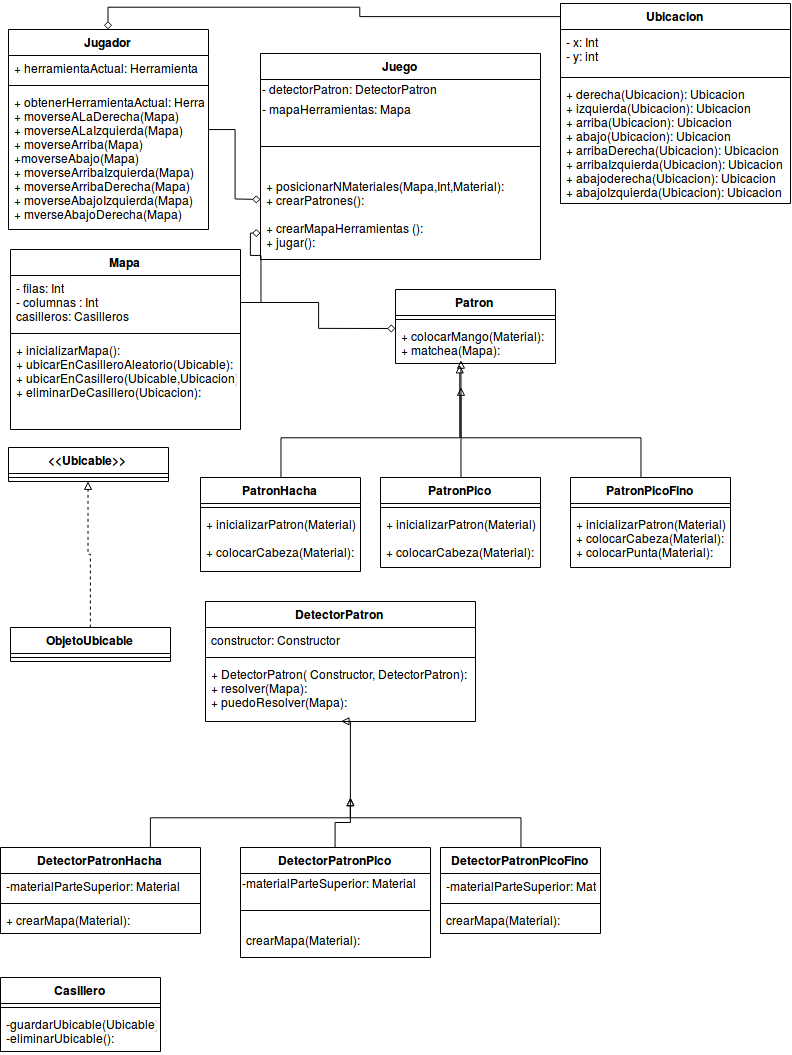

The diagram above was exported from draw.io. Its source (the exported page's mxGraphModel, read from the mxfile embedded in the PNG):
<mxGraphModel dx="586" dy="585" grid="1" gridSize="10" guides="1" tooltips="1" connect="1" arrows="1" fold="1" page="1" pageScale="1" pageWidth="827" pageHeight="1169" math="0" shadow="0">
  <root>
    <mxCell id="0" />
    <mxCell id="1" parent="0" />
    <mxCell id="zjc8c9RveZkyntAYynII-19" style="edgeStyle=orthogonalEdgeStyle;rounded=0;orthogonalLoop=1;jettySize=auto;html=1;endArrow=diamond;endFill=0;" edge="1" parent="1" source="zjc8c9RveZkyntAYynII-1" target="zjc8c9RveZkyntAYynII-9">
      <mxGeometry relative="1" as="geometry">
        <Array as="points">
          <mxPoint x="369" y="29" />
          <mxPoint x="369" y="20" />
          <mxPoint x="118" y="20" />
        </Array>
      </mxGeometry>
    </mxCell>
    <mxCell id="zjc8c9RveZkyntAYynII-1" value="Ubicacion" style="swimlane;fontStyle=1;align=center;verticalAlign=top;childLayout=stackLayout;horizontal=1;startSize=26;horizontalStack=0;resizeParent=1;resizeParentMax=0;resizeLast=0;collapsible=1;marginBottom=0;" vertex="1" parent="1">
      <mxGeometry x="570" y="16" width="230" height="200" as="geometry">
        <mxRectangle x="520" y="16" width="90" height="26" as="alternateBounds" />
      </mxGeometry>
    </mxCell>
    <mxCell id="zjc8c9RveZkyntAYynII-2" value="- x: Int&#10;- y: int&#10;" style="text;strokeColor=none;fillColor=none;align=left;verticalAlign=top;spacingLeft=4;spacingRight=4;overflow=hidden;rotatable=0;points=[[0,0.5],[1,0.5]];portConstraint=eastwest;" vertex="1" parent="zjc8c9RveZkyntAYynII-1">
      <mxGeometry y="26" width="230" height="44" as="geometry" />
    </mxCell>
    <mxCell id="zjc8c9RveZkyntAYynII-3" value="" style="line;strokeWidth=1;fillColor=none;align=left;verticalAlign=middle;spacingTop=-1;spacingLeft=3;spacingRight=3;rotatable=0;labelPosition=right;points=[];portConstraint=eastwest;" vertex="1" parent="zjc8c9RveZkyntAYynII-1">
      <mxGeometry y="70" width="230" height="8" as="geometry" />
    </mxCell>
    <mxCell id="zjc8c9RveZkyntAYynII-4" value="+ derecha(Ubicacion): Ubicacion&#10;+ izquierda(Ubicacion): Ubicacion&#10;+ arriba(Ubicacion): Ubicacion&#10;+ abajo(Ubicacion): Ubicacion&#10;+ arribaDerecha(Ubicacion): Ubicacion&#10;+ arribaIzquierda(Ubicacion): Ubicacion&#10;+ abajoderecha(Ubicacion): Ubicacion&#10;+ abajoIzquierda(Ubicacion): Ubicacion&#10;" style="text;strokeColor=none;fillColor=none;align=left;verticalAlign=top;spacingLeft=4;spacingRight=4;overflow=hidden;rotatable=0;points=[[0,0.5],[1,0.5]];portConstraint=eastwest;" vertex="1" parent="zjc8c9RveZkyntAYynII-1">
      <mxGeometry y="78" width="230" height="122" as="geometry" />
    </mxCell>
    <mxCell id="zjc8c9RveZkyntAYynII-5" value="Juego" style="swimlane;fontStyle=1;align=center;verticalAlign=top;childLayout=stackLayout;horizontal=1;startSize=26;horizontalStack=0;resizeParent=1;resizeParentMax=0;resizeLast=0;collapsible=1;marginBottom=0;" vertex="1" parent="1">
      <mxGeometry x="270" y="66" width="280" height="206" as="geometry" />
    </mxCell>
    <mxCell id="zjc8c9RveZkyntAYynII-81" value="- detectorPatron: DetectorPatron" style="text;html=1;resizable=0;points=[];autosize=1;align=left;verticalAlign=top;spacingTop=-4;" vertex="1" parent="zjc8c9RveZkyntAYynII-5">
      <mxGeometry y="26" width="280" height="20" as="geometry" />
    </mxCell>
    <mxCell id="zjc8c9RveZkyntAYynII-82" value="- mapaHerramientas: Mapa" style="text;html=1;resizable=0;points=[];autosize=1;align=left;verticalAlign=top;spacingTop=-4;" vertex="1" parent="zjc8c9RveZkyntAYynII-5">
      <mxGeometry y="46" width="280" height="20" as="geometry" />
    </mxCell>
    <mxCell id="zjc8c9RveZkyntAYynII-7" value="" style="line;strokeWidth=1;fillColor=none;align=left;verticalAlign=middle;spacingTop=-1;spacingLeft=3;spacingRight=3;rotatable=0;labelPosition=right;points=[];portConstraint=eastwest;" vertex="1" parent="zjc8c9RveZkyntAYynII-5">
      <mxGeometry y="66" width="280" height="54" as="geometry" />
    </mxCell>
    <mxCell id="zjc8c9RveZkyntAYynII-8" value="+ posicionarNMateriales(Mapa,Int,Material): &#10;+ crearPatrones(): &#10;&#10;+ crearMapaHerramientas ():&#10;+ jugar():&#10;" style="text;strokeColor=none;fillColor=none;align=left;verticalAlign=top;spacingLeft=4;spacingRight=4;overflow=hidden;rotatable=0;points=[[0,0.5],[1,0.5]];portConstraint=eastwest;" vertex="1" parent="zjc8c9RveZkyntAYynII-5">
      <mxGeometry y="120" width="280" height="86" as="geometry" />
    </mxCell>
    <mxCell id="zjc8c9RveZkyntAYynII-17" style="edgeStyle=orthogonalEdgeStyle;rounded=0;orthogonalLoop=1;jettySize=auto;html=1;entryX=0;entryY=0.5;entryDx=0;entryDy=0;endArrow=diamond;endFill=0;" edge="1" parent="1" source="zjc8c9RveZkyntAYynII-9">
      <mxGeometry relative="1" as="geometry">
        <mxPoint x="270" y="212" as="targetPoint" />
      </mxGeometry>
    </mxCell>
    <mxCell id="zjc8c9RveZkyntAYynII-9" value="Jugador" style="swimlane;fontStyle=1;align=center;verticalAlign=top;childLayout=stackLayout;horizontal=1;startSize=26;horizontalStack=0;resizeParent=1;resizeParentMax=0;resizeLast=0;collapsible=1;marginBottom=0;" vertex="1" parent="1">
      <mxGeometry x="18" y="42" width="200" height="200" as="geometry" />
    </mxCell>
    <mxCell id="zjc8c9RveZkyntAYynII-10" value="+ herramientaActual: Herramienta" style="text;strokeColor=none;fillColor=none;align=left;verticalAlign=top;spacingLeft=4;spacingRight=4;overflow=hidden;rotatable=0;points=[[0,0.5],[1,0.5]];portConstraint=eastwest;" vertex="1" parent="zjc8c9RveZkyntAYynII-9">
      <mxGeometry y="26" width="200" height="26" as="geometry" />
    </mxCell>
    <mxCell id="zjc8c9RveZkyntAYynII-11" value="" style="line;strokeWidth=1;fillColor=none;align=left;verticalAlign=middle;spacingTop=-1;spacingLeft=3;spacingRight=3;rotatable=0;labelPosition=right;points=[];portConstraint=eastwest;" vertex="1" parent="zjc8c9RveZkyntAYynII-9">
      <mxGeometry y="52" width="200" height="8" as="geometry" />
    </mxCell>
    <mxCell id="zjc8c9RveZkyntAYynII-12" value="+ obtenerHerramientaActual: Herramienta&#10;+ moverseALaDerecha(Mapa)&#10;+ moverseALaIzquierda(Mapa)&#10;+ moverseArriba(Mapa)&#10;+moverseAbajo(Mapa)&#10;+ moverseArribaIzquierda(Mapa)&#10;+ moverseArribaDerecha(Mapa)&#10;+ moverseAbajoIzquierda(Mapa)&#10;+ mverseAbajoDerecha(Mapa)" style="text;strokeColor=none;fillColor=none;align=left;verticalAlign=top;spacingLeft=4;spacingRight=4;overflow=hidden;rotatable=0;points=[[0,0.5],[1,0.5]];portConstraint=eastwest;" vertex="1" parent="zjc8c9RveZkyntAYynII-9">
      <mxGeometry y="60" width="200" height="140" as="geometry" />
    </mxCell>
    <mxCell id="zjc8c9RveZkyntAYynII-13" value="Mapa" style="swimlane;fontStyle=1;align=center;verticalAlign=top;childLayout=stackLayout;horizontal=1;startSize=26;horizontalStack=0;resizeParent=1;resizeParentMax=0;resizeLast=0;collapsible=1;marginBottom=0;" vertex="1" parent="1">
      <mxGeometry x="20" y="262" width="230" height="180" as="geometry" />
    </mxCell>
    <mxCell id="zjc8c9RveZkyntAYynII-14" value="- filas: Int&#10;- columnas : Int&#10;casilleros: Casilleros&#10;" style="text;strokeColor=none;fillColor=none;align=left;verticalAlign=top;spacingLeft=4;spacingRight=4;overflow=hidden;rotatable=0;points=[[0,0.5],[1,0.5]];portConstraint=eastwest;" vertex="1" parent="zjc8c9RveZkyntAYynII-13">
      <mxGeometry y="26" width="230" height="54" as="geometry" />
    </mxCell>
    <mxCell id="zjc8c9RveZkyntAYynII-15" value="" style="line;strokeWidth=1;fillColor=none;align=left;verticalAlign=middle;spacingTop=-1;spacingLeft=3;spacingRight=3;rotatable=0;labelPosition=right;points=[];portConstraint=eastwest;" vertex="1" parent="zjc8c9RveZkyntAYynII-13">
      <mxGeometry y="80" width="230" height="8" as="geometry" />
    </mxCell>
    <mxCell id="zjc8c9RveZkyntAYynII-16" value="+ inicializarMapa():&#10;+ ubicarEnCasilleroAleatorio(Ubicable):&#10;+ ubicarEnCasillero(Ubicable,Ubicacion):&#10;+ eliminarDeCasillero(Ubicacion):" style="text;strokeColor=none;fillColor=none;align=left;verticalAlign=top;spacingLeft=4;spacingRight=4;overflow=hidden;rotatable=0;points=[[0,0.5],[1,0.5]];portConstraint=eastwest;" vertex="1" parent="zjc8c9RveZkyntAYynII-13">
      <mxGeometry y="88" width="230" height="92" as="geometry" />
    </mxCell>
    <mxCell id="zjc8c9RveZkyntAYynII-18" style="edgeStyle=orthogonalEdgeStyle;rounded=0;orthogonalLoop=1;jettySize=auto;html=1;endArrow=diamond;endFill=0;" edge="1" parent="1" source="zjc8c9RveZkyntAYynII-14" target="zjc8c9RveZkyntAYynII-8">
      <mxGeometry relative="1" as="geometry">
        <Array as="points">
          <mxPoint x="270" y="315" />
          <mxPoint x="270" y="268" />
          <mxPoint x="260" y="268" />
          <mxPoint x="260" y="246" />
        </Array>
      </mxGeometry>
    </mxCell>
    <mxCell id="zjc8c9RveZkyntAYynII-20" value="&lt;&lt;Ubicable&gt;&gt;" style="swimlane;fontStyle=1;align=center;verticalAlign=top;childLayout=stackLayout;horizontal=1;startSize=26;horizontalStack=0;resizeParent=1;resizeParentMax=0;resizeLast=0;collapsible=1;marginBottom=0;" vertex="1" parent="1">
      <mxGeometry x="18" y="460" width="160" height="34" as="geometry" />
    </mxCell>
    <mxCell id="zjc8c9RveZkyntAYynII-22" value="" style="line;strokeWidth=1;fillColor=none;align=left;verticalAlign=middle;spacingTop=-1;spacingLeft=3;spacingRight=3;rotatable=0;labelPosition=right;points=[];portConstraint=eastwest;" vertex="1" parent="zjc8c9RveZkyntAYynII-20">
      <mxGeometry y="26" width="160" height="8" as="geometry" />
    </mxCell>
    <mxCell id="zjc8c9RveZkyntAYynII-73" style="edgeStyle=orthogonalEdgeStyle;rounded=0;orthogonalLoop=1;jettySize=auto;html=1;entryX=0.5;entryY=1;entryDx=0;entryDy=0;endArrow=block;endFill=0;dashed=1;" edge="1" parent="1" source="zjc8c9RveZkyntAYynII-24" target="zjc8c9RveZkyntAYynII-20">
      <mxGeometry relative="1" as="geometry" />
    </mxCell>
    <mxCell id="zjc8c9RveZkyntAYynII-24" value="ObjetoUbicable" style="swimlane;fontStyle=1;align=center;verticalAlign=top;childLayout=stackLayout;horizontal=1;startSize=26;horizontalStack=0;resizeParent=1;resizeParentMax=0;resizeLast=0;collapsible=1;marginBottom=0;" vertex="1" parent="1">
      <mxGeometry x="20" y="640" width="160" height="34" as="geometry" />
    </mxCell>
    <mxCell id="zjc8c9RveZkyntAYynII-26" value="" style="line;strokeWidth=1;fillColor=none;align=left;verticalAlign=middle;spacingTop=-1;spacingLeft=3;spacingRight=3;rotatable=0;labelPosition=right;points=[];portConstraint=eastwest;" vertex="1" parent="zjc8c9RveZkyntAYynII-24">
      <mxGeometry y="26" width="160" height="8" as="geometry" />
    </mxCell>
    <mxCell id="zjc8c9RveZkyntAYynII-29" value="Patron" style="swimlane;fontStyle=1;align=center;verticalAlign=top;childLayout=stackLayout;horizontal=1;startSize=26;horizontalStack=0;resizeParent=1;resizeParentMax=0;resizeLast=0;collapsible=1;marginBottom=0;" vertex="1" parent="1">
      <mxGeometry x="405" y="302" width="160" height="74" as="geometry" />
    </mxCell>
    <mxCell id="zjc8c9RveZkyntAYynII-31" value="" style="line;strokeWidth=1;fillColor=none;align=left;verticalAlign=middle;spacingTop=-1;spacingLeft=3;spacingRight=3;rotatable=0;labelPosition=right;points=[];portConstraint=eastwest;" vertex="1" parent="zjc8c9RveZkyntAYynII-29">
      <mxGeometry y="26" width="160" height="8" as="geometry" />
    </mxCell>
    <mxCell id="zjc8c9RveZkyntAYynII-32" value="+ colocarMango(Material):&#10;+ matchea(Mapa):&#10;" style="text;strokeColor=none;fillColor=none;align=left;verticalAlign=top;spacingLeft=4;spacingRight=4;overflow=hidden;rotatable=0;points=[[0,0.5],[1,0.5]];portConstraint=eastwest;" vertex="1" parent="zjc8c9RveZkyntAYynII-29">
      <mxGeometry y="34" width="160" height="40" as="geometry" />
    </mxCell>
    <mxCell id="zjc8c9RveZkyntAYynII-77" style="edgeStyle=orthogonalEdgeStyle;rounded=0;orthogonalLoop=1;jettySize=auto;html=1;entryX=0.401;entryY=1.026;entryDx=0;entryDy=0;entryPerimeter=0;endArrow=block;endFill=0;" edge="1" parent="1" source="zjc8c9RveZkyntAYynII-33" target="zjc8c9RveZkyntAYynII-32">
      <mxGeometry relative="1" as="geometry">
        <Array as="points">
          <mxPoint x="290" y="450" />
          <mxPoint x="469" y="450" />
        </Array>
      </mxGeometry>
    </mxCell>
    <mxCell id="zjc8c9RveZkyntAYynII-33" value="PatronHacha" style="swimlane;fontStyle=1;align=center;verticalAlign=top;childLayout=stackLayout;horizontal=1;startSize=26;horizontalStack=0;resizeParent=1;resizeParentMax=0;resizeLast=0;collapsible=1;marginBottom=0;" vertex="1" parent="1">
      <mxGeometry x="210" y="490" width="160" height="94" as="geometry" />
    </mxCell>
    <mxCell id="zjc8c9RveZkyntAYynII-35" value="" style="line;strokeWidth=1;fillColor=none;align=left;verticalAlign=middle;spacingTop=-1;spacingLeft=3;spacingRight=3;rotatable=0;labelPosition=right;points=[];portConstraint=eastwest;" vertex="1" parent="zjc8c9RveZkyntAYynII-33">
      <mxGeometry y="26" width="160" height="8" as="geometry" />
    </mxCell>
    <mxCell id="zjc8c9RveZkyntAYynII-36" value="+ inicializarPatron(Material):&#10;&#10;+ colocarCabeza(Material):&#10;&#10;" style="text;strokeColor=none;fillColor=none;align=left;verticalAlign=top;spacingLeft=4;spacingRight=4;overflow=hidden;rotatable=0;points=[[0,0.5],[1,0.5]];portConstraint=eastwest;" vertex="1" parent="zjc8c9RveZkyntAYynII-33">
      <mxGeometry y="34" width="160" height="60" as="geometry" />
    </mxCell>
    <mxCell id="zjc8c9RveZkyntAYynII-75" style="edgeStyle=orthogonalEdgeStyle;rounded=0;orthogonalLoop=1;jettySize=auto;html=1;entryX=0.406;entryY=0.923;entryDx=0;entryDy=0;entryPerimeter=0;endArrow=block;endFill=0;" edge="1" parent="1" source="zjc8c9RveZkyntAYynII-37" target="zjc8c9RveZkyntAYynII-32">
      <mxGeometry relative="1" as="geometry">
        <Array as="points">
          <mxPoint x="470" y="420" />
          <mxPoint x="470" y="420" />
        </Array>
      </mxGeometry>
    </mxCell>
    <mxCell id="zjc8c9RveZkyntAYynII-37" value="PatronPico" style="swimlane;fontStyle=1;align=center;verticalAlign=top;childLayout=stackLayout;horizontal=1;startSize=26;horizontalStack=0;resizeParent=1;resizeParentMax=0;resizeLast=0;collapsible=1;marginBottom=0;" vertex="1" parent="1">
      <mxGeometry x="390" y="490" width="160" height="90" as="geometry" />
    </mxCell>
    <mxCell id="zjc8c9RveZkyntAYynII-39" value="" style="line;strokeWidth=1;fillColor=none;align=left;verticalAlign=middle;spacingTop=-1;spacingLeft=3;spacingRight=3;rotatable=0;labelPosition=right;points=[];portConstraint=eastwest;" vertex="1" parent="zjc8c9RveZkyntAYynII-37">
      <mxGeometry y="26" width="160" height="8" as="geometry" />
    </mxCell>
    <mxCell id="zjc8c9RveZkyntAYynII-40" value="+ inicializarPatron(Material):&#10;&#10;+ colocarCabeza(Material):&#10;&#10;" style="text;strokeColor=none;fillColor=none;align=left;verticalAlign=top;spacingLeft=4;spacingRight=4;overflow=hidden;rotatable=0;points=[[0,0.5],[1,0.5]];portConstraint=eastwest;" vertex="1" parent="zjc8c9RveZkyntAYynII-37">
      <mxGeometry y="34" width="160" height="56" as="geometry" />
    </mxCell>
    <mxCell id="zjc8c9RveZkyntAYynII-45" style="edgeStyle=orthogonalEdgeStyle;rounded=0;orthogonalLoop=1;jettySize=auto;html=1;entryX=0;entryY=0.5;entryDx=0;entryDy=0;endArrow=diamond;endFill=0;" edge="1" parent="1" source="zjc8c9RveZkyntAYynII-14">
      <mxGeometry relative="1" as="geometry">
        <mxPoint x="405" y="341" as="targetPoint" />
      </mxGeometry>
    </mxCell>
    <mxCell id="zjc8c9RveZkyntAYynII-78" style="edgeStyle=orthogonalEdgeStyle;rounded=0;orthogonalLoop=1;jettySize=auto;html=1;endArrow=block;endFill=0;" edge="1" parent="1" source="zjc8c9RveZkyntAYynII-46">
      <mxGeometry relative="1" as="geometry">
        <mxPoint x="470" y="400" as="targetPoint" />
        <Array as="points">
          <mxPoint x="650" y="450" />
          <mxPoint x="470" y="450" />
        </Array>
      </mxGeometry>
    </mxCell>
    <mxCell id="zjc8c9RveZkyntAYynII-46" value="PatronPicoFino" style="swimlane;fontStyle=1;align=center;verticalAlign=top;childLayout=stackLayout;horizontal=1;startSize=26;horizontalStack=0;resizeParent=1;resizeParentMax=0;resizeLast=0;collapsible=1;marginBottom=0;" vertex="1" parent="1">
      <mxGeometry x="580" y="490" width="160" height="90" as="geometry" />
    </mxCell>
    <mxCell id="zjc8c9RveZkyntAYynII-48" value="" style="line;strokeWidth=1;fillColor=none;align=left;verticalAlign=middle;spacingTop=-1;spacingLeft=3;spacingRight=3;rotatable=0;labelPosition=right;points=[];portConstraint=eastwest;" vertex="1" parent="zjc8c9RveZkyntAYynII-46">
      <mxGeometry y="26" width="160" height="8" as="geometry" />
    </mxCell>
    <mxCell id="zjc8c9RveZkyntAYynII-49" value="+ inicializarPatron(Material):&#10;+ colocarCabeza(Material):&#10;+ colocarPunta(Material): &#10;&#10;&#10;" style="text;strokeColor=none;fillColor=none;align=left;verticalAlign=top;spacingLeft=4;spacingRight=4;overflow=hidden;rotatable=0;points=[[0,0.5],[1,0.5]];portConstraint=eastwest;" vertex="1" parent="zjc8c9RveZkyntAYynII-46">
      <mxGeometry y="34" width="160" height="56" as="geometry" />
    </mxCell>
    <mxCell id="zjc8c9RveZkyntAYynII-53" value="DetectorPatron" style="swimlane;fontStyle=1;align=center;verticalAlign=top;childLayout=stackLayout;horizontal=1;startSize=26;horizontalStack=0;resizeParent=1;resizeParentMax=0;resizeLast=0;collapsible=1;marginBottom=0;" vertex="1" parent="1">
      <mxGeometry x="215" y="614" width="270" height="120" as="geometry" />
    </mxCell>
    <mxCell id="zjc8c9RveZkyntAYynII-54" value="constructor: Constructor" style="text;strokeColor=none;fillColor=none;align=left;verticalAlign=top;spacingLeft=4;spacingRight=4;overflow=hidden;rotatable=0;points=[[0,0.5],[1,0.5]];portConstraint=eastwest;" vertex="1" parent="zjc8c9RveZkyntAYynII-53">
      <mxGeometry y="26" width="270" height="26" as="geometry" />
    </mxCell>
    <mxCell id="zjc8c9RveZkyntAYynII-55" value="" style="line;strokeWidth=1;fillColor=none;align=left;verticalAlign=middle;spacingTop=-1;spacingLeft=3;spacingRight=3;rotatable=0;labelPosition=right;points=[];portConstraint=eastwest;" vertex="1" parent="zjc8c9RveZkyntAYynII-53">
      <mxGeometry y="52" width="270" height="8" as="geometry" />
    </mxCell>
    <mxCell id="zjc8c9RveZkyntAYynII-56" value="+ DetectorPatron( Constructor, DetectorPatron):&#10;+ resolver(Mapa):&#10;+ puedoResolver(Mapa):" style="text;strokeColor=none;fillColor=none;align=left;verticalAlign=top;spacingLeft=4;spacingRight=4;overflow=hidden;rotatable=0;points=[[0,0.5],[1,0.5]];portConstraint=eastwest;" vertex="1" parent="zjc8c9RveZkyntAYynII-53">
      <mxGeometry y="60" width="270" height="60" as="geometry" />
    </mxCell>
    <mxCell id="zjc8c9RveZkyntAYynII-69" style="edgeStyle=orthogonalEdgeStyle;rounded=0;orthogonalLoop=1;jettySize=auto;html=1;entryX=0.5;entryY=1;entryDx=0;entryDy=0;endArrow=block;endFill=0;" edge="1" parent="1" source="zjc8c9RveZkyntAYynII-57" target="zjc8c9RveZkyntAYynII-53">
      <mxGeometry relative="1" as="geometry">
        <Array as="points">
          <mxPoint x="160" y="830" />
          <mxPoint x="360" y="830" />
        </Array>
      </mxGeometry>
    </mxCell>
    <mxCell id="zjc8c9RveZkyntAYynII-57" value="DetectorPatronHacha" style="swimlane;fontStyle=1;align=center;verticalAlign=top;childLayout=stackLayout;horizontal=1;startSize=26;horizontalStack=0;resizeParent=1;resizeParentMax=0;resizeLast=0;collapsible=1;marginBottom=0;" vertex="1" parent="1">
      <mxGeometry x="10" y="860" width="200" height="86" as="geometry" />
    </mxCell>
    <mxCell id="zjc8c9RveZkyntAYynII-58" value="-materialParteSuperior: Material " style="text;strokeColor=none;fillColor=none;align=left;verticalAlign=top;spacingLeft=4;spacingRight=4;overflow=hidden;rotatable=0;points=[[0,0.5],[1,0.5]];portConstraint=eastwest;" vertex="1" parent="zjc8c9RveZkyntAYynII-57">
      <mxGeometry y="26" width="200" height="26" as="geometry" />
    </mxCell>
    <mxCell id="zjc8c9RveZkyntAYynII-59" value="" style="line;strokeWidth=1;fillColor=none;align=left;verticalAlign=middle;spacingTop=-1;spacingLeft=3;spacingRight=3;rotatable=0;labelPosition=right;points=[];portConstraint=eastwest;" vertex="1" parent="zjc8c9RveZkyntAYynII-57">
      <mxGeometry y="52" width="200" height="8" as="geometry" />
    </mxCell>
    <mxCell id="zjc8c9RveZkyntAYynII-60" value="+ crearMapa(Material):&#10;" style="text;strokeColor=none;fillColor=none;align=left;verticalAlign=top;spacingLeft=4;spacingRight=4;overflow=hidden;rotatable=0;points=[[0,0.5],[1,0.5]];portConstraint=eastwest;" vertex="1" parent="zjc8c9RveZkyntAYynII-57">
      <mxGeometry y="60" width="200" height="26" as="geometry" />
    </mxCell>
    <mxCell id="zjc8c9RveZkyntAYynII-70" style="edgeStyle=orthogonalEdgeStyle;rounded=0;orthogonalLoop=1;jettySize=auto;html=1;endArrow=block;endFill=0;" edge="1" parent="1" source="zjc8c9RveZkyntAYynII-61">
      <mxGeometry relative="1" as="geometry">
        <mxPoint x="360" y="810" as="targetPoint" />
      </mxGeometry>
    </mxCell>
    <mxCell id="zjc8c9RveZkyntAYynII-61" value="DetectorPatronPico" style="swimlane;fontStyle=1;align=center;verticalAlign=top;childLayout=stackLayout;horizontal=1;startSize=26;horizontalStack=0;resizeParent=1;resizeParentMax=0;resizeLast=0;collapsible=1;marginBottom=0;" vertex="1" parent="1">
      <mxGeometry x="250" y="860" width="190" height="110" as="geometry" />
    </mxCell>
    <mxCell id="zjc8c9RveZkyntAYynII-83" value="-materialParteSuperior: Material " style="text;html=1;resizable=0;points=[];autosize=1;align=left;verticalAlign=top;spacingTop=-4;" vertex="1" parent="zjc8c9RveZkyntAYynII-61">
      <mxGeometry y="26" width="190" height="20" as="geometry" />
    </mxCell>
    <mxCell id="zjc8c9RveZkyntAYynII-63" value="" style="line;strokeWidth=1;fillColor=none;align=left;verticalAlign=middle;spacingTop=-1;spacingLeft=3;spacingRight=3;rotatable=0;labelPosition=right;points=[];portConstraint=eastwest;" vertex="1" parent="zjc8c9RveZkyntAYynII-61">
      <mxGeometry y="46" width="190" height="34" as="geometry" />
    </mxCell>
    <mxCell id="zjc8c9RveZkyntAYynII-64" value="crearMapa(Material):" style="text;strokeColor=none;fillColor=none;align=left;verticalAlign=top;spacingLeft=4;spacingRight=4;overflow=hidden;rotatable=0;points=[[0,0.5],[1,0.5]];portConstraint=eastwest;" vertex="1" parent="zjc8c9RveZkyntAYynII-61">
      <mxGeometry y="80" width="190" height="30" as="geometry" />
    </mxCell>
    <mxCell id="zjc8c9RveZkyntAYynII-71" style="edgeStyle=orthogonalEdgeStyle;rounded=0;orthogonalLoop=1;jettySize=auto;html=1;endArrow=block;endFill=0;" edge="1" parent="1" source="zjc8c9RveZkyntAYynII-65">
      <mxGeometry relative="1" as="geometry">
        <mxPoint x="360" y="810" as="targetPoint" />
        <Array as="points">
          <mxPoint x="530" y="830" />
          <mxPoint x="360" y="830" />
        </Array>
      </mxGeometry>
    </mxCell>
    <mxCell id="zjc8c9RveZkyntAYynII-65" value="DetectorPatronPicoFino" style="swimlane;fontStyle=1;align=center;verticalAlign=top;childLayout=stackLayout;horizontal=1;startSize=26;horizontalStack=0;resizeParent=1;resizeParentMax=0;resizeLast=0;collapsible=1;marginBottom=0;" vertex="1" parent="1">
      <mxGeometry x="450" y="860" width="160" height="86" as="geometry" />
    </mxCell>
    <mxCell id="zjc8c9RveZkyntAYynII-66" value="-materialParteSuperior: Material " style="text;strokeColor=none;fillColor=none;align=left;verticalAlign=top;spacingLeft=4;spacingRight=4;overflow=hidden;rotatable=0;points=[[0,0.5],[1,0.5]];portConstraint=eastwest;" vertex="1" parent="zjc8c9RveZkyntAYynII-65">
      <mxGeometry y="26" width="160" height="26" as="geometry" />
    </mxCell>
    <mxCell id="zjc8c9RveZkyntAYynII-67" value="" style="line;strokeWidth=1;fillColor=none;align=left;verticalAlign=middle;spacingTop=-1;spacingLeft=3;spacingRight=3;rotatable=0;labelPosition=right;points=[];portConstraint=eastwest;" vertex="1" parent="zjc8c9RveZkyntAYynII-65">
      <mxGeometry y="52" width="160" height="8" as="geometry" />
    </mxCell>
    <mxCell id="zjc8c9RveZkyntAYynII-68" value="crearMapa(Material):" style="text;strokeColor=none;fillColor=none;align=left;verticalAlign=top;spacingLeft=4;spacingRight=4;overflow=hidden;rotatable=0;points=[[0,0.5],[1,0.5]];portConstraint=eastwest;" vertex="1" parent="zjc8c9RveZkyntAYynII-65">
      <mxGeometry y="60" width="160" height="26" as="geometry" />
    </mxCell>
    <mxCell id="zjc8c9RveZkyntAYynII-85" value="Casillero" style="swimlane;fontStyle=1;align=center;verticalAlign=top;childLayout=stackLayout;horizontal=1;startSize=26;horizontalStack=0;resizeParent=1;resizeParentMax=0;resizeLast=0;collapsible=1;marginBottom=0;" vertex="1" parent="1">
      <mxGeometry x="10" y="990" width="160" height="74" as="geometry" />
    </mxCell>
    <mxCell id="zjc8c9RveZkyntAYynII-87" value="" style="line;strokeWidth=1;fillColor=none;align=left;verticalAlign=middle;spacingTop=-1;spacingLeft=3;spacingRight=3;rotatable=0;labelPosition=right;points=[];portConstraint=eastwest;" vertex="1" parent="zjc8c9RveZkyntAYynII-85">
      <mxGeometry y="26" width="160" height="8" as="geometry" />
    </mxCell>
    <mxCell id="zjc8c9RveZkyntAYynII-88" value="-guardarUbicable(Ubicable):&#10;-eliminarUbicable():&#10;" style="text;strokeColor=none;fillColor=none;align=left;verticalAlign=top;spacingLeft=4;spacingRight=4;overflow=hidden;rotatable=0;points=[[0,0.5],[1,0.5]];portConstraint=eastwest;" vertex="1" parent="zjc8c9RveZkyntAYynII-85">
      <mxGeometry y="34" width="160" height="40" as="geometry" />
    </mxCell>
  </root>
</mxGraphModel>